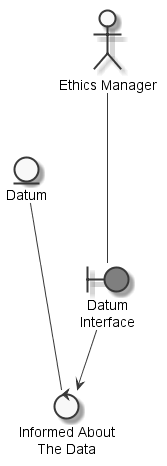

The diagram above was rendered by PlantUML. Its source (embedded in the PNG):
@startuml
	skinparam defaultTextAlignment center
	skinparam monochrome true

	entity "Datum" as thingdatum
	actor "Ethics Manager" as actorethicsmanager
	boundary "Datum\nInterface" as thingdatuminterface #grey
	control "Informed About\nThe Data" as controlinformdatum

	actorethicsmanager --- thingdatuminterface
	thingdatum --- controlinformdatum
	thingdatuminterface --> controlinformdatum

@enduml